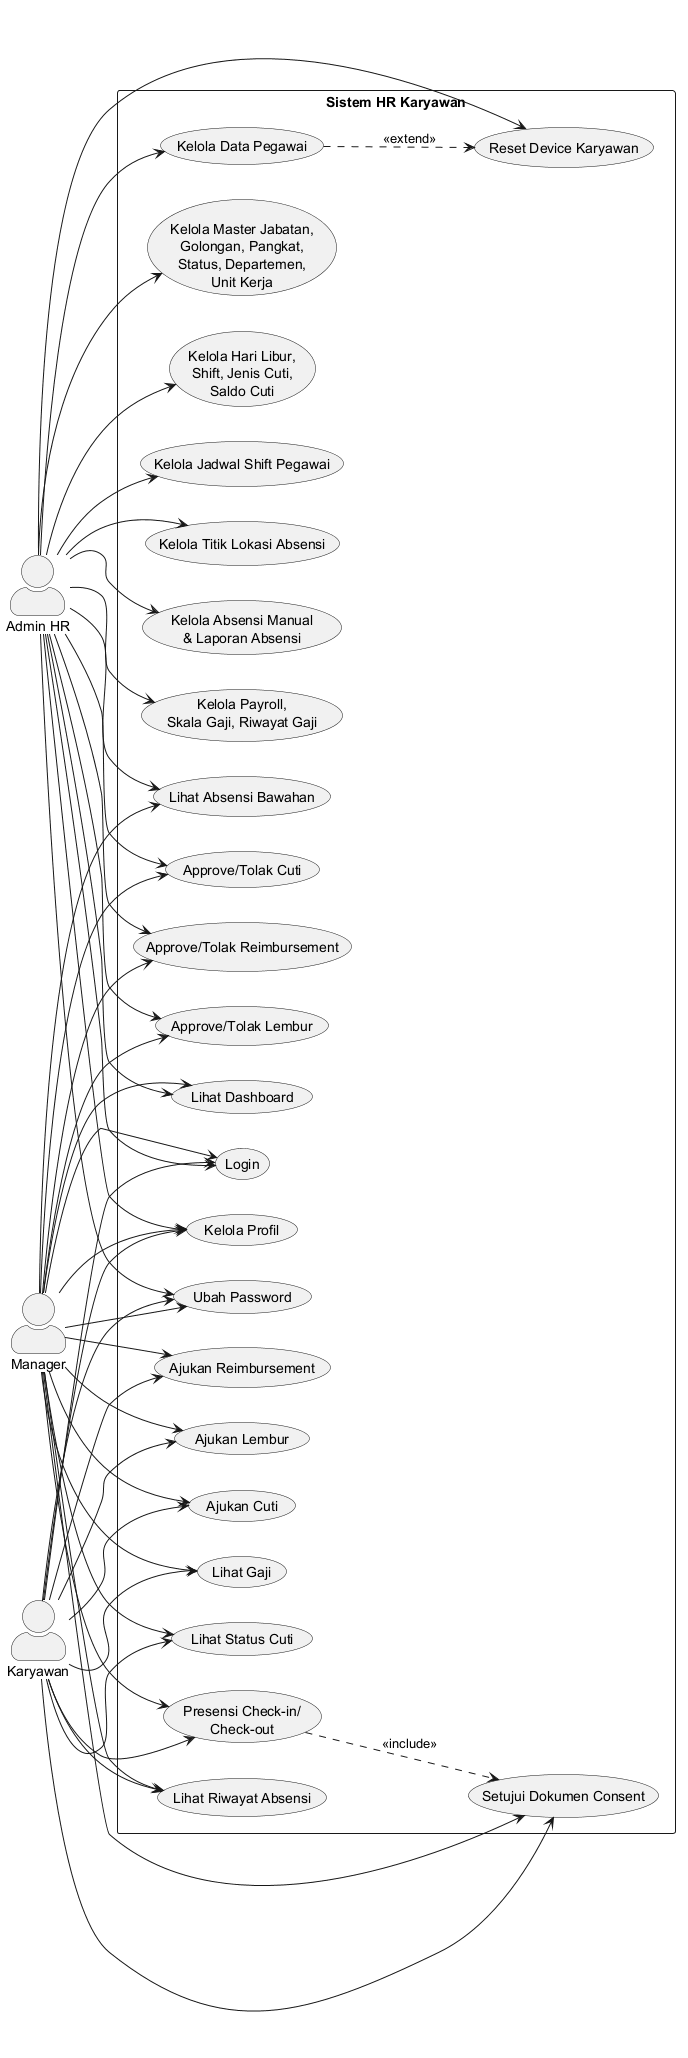

The diagram above was rendered by PlantUML. Its source (embedded in the PNG):
@startuml
left to right direction
skinparam packageStyle rectangle
skinparam actorStyle awesome

actor "Admin HR" as Admin
actor Manager
actor Karyawan

rectangle "Sistem HR Karyawan" {
  usecase "Login" as UC_Login
  usecase "Lihat Dashboard" as UC_Dashboard
  usecase "Kelola Profil" as UC_Profile
  usecase "Ubah Password" as UC_Password

  usecase "Setujui Dokumen Consent" as UC_Consent
  usecase "Presensi Check-in/\nCheck-out" as UC_Presensi
  usecase "Lihat Riwayat Absensi" as UC_RiwayatAbsensi
  usecase "Lihat Absensi Bawahan" as UC_AbsensiBawahan

  usecase "Ajukan Cuti" as UC_AjukanCuti
  usecase "Lihat Status Cuti" as UC_StatusCuti
  usecase "Approve/Tolak Cuti" as UC_ApproveCuti

  usecase "Ajukan Reimbursement" as UC_Reimburse
  usecase "Approve/Tolak Reimbursement" as UC_ApproveReimburse

  usecase "Ajukan Lembur" as UC_Lembur
  usecase "Approve/Tolak Lembur" as UC_ApproveLembur

  usecase "Lihat Gaji" as UC_LihatGaji

  usecase "Kelola Data Pegawai" as UC_Pegawai
  usecase "Reset Device Karyawan" as UC_ResetDevice
  usecase "Kelola Master Jabatan,\nGolongan, Pangkat,\nStatus, Departemen,\nUnit Kerja" as UC_MasterPegawai
  usecase "Kelola Hari Libur,\nShift, Jenis Cuti,\nSaldo Cuti" as UC_MasterJadwal
  usecase "Kelola Jadwal Shift Pegawai" as UC_JadwalPegawai
  usecase "Kelola Titik Lokasi Absensi" as UC_Lokasi
  usecase "Kelola Absensi Manual\n& Laporan Absensi" as UC_AbsensiAdmin
  usecase "Kelola Payroll,\nSkala Gaji, Riwayat Gaji" as UC_Payroll
}

Admin --> UC_Login
Admin --> UC_Dashboard
Admin --> UC_Profile
Admin --> UC_Password
Admin --> UC_AbsensiBawahan
Admin --> UC_ApproveCuti
Admin --> UC_ApproveReimburse
Admin --> UC_ApproveLembur
Admin --> UC_Pegawai
Admin --> UC_ResetDevice
Admin --> UC_MasterPegawai
Admin --> UC_MasterJadwal
Admin --> UC_JadwalPegawai
Admin --> UC_Lokasi
Admin --> UC_AbsensiAdmin
Admin --> UC_Payroll

Manager --> UC_Login
Manager --> UC_Dashboard
Manager --> UC_Profile
Manager --> UC_Password
Manager --> UC_Consent
Manager --> UC_Presensi
Manager --> UC_RiwayatAbsensi
Manager --> UC_AbsensiBawahan
Manager --> UC_AjukanCuti
Manager --> UC_StatusCuti
Manager --> UC_ApproveCuti
Manager --> UC_Reimburse
Manager --> UC_ApproveReimburse
Manager --> UC_Lembur
Manager --> UC_ApproveLembur
Manager --> UC_LihatGaji

Karyawan --> UC_Login
Karyawan --> UC_Profile
Karyawan --> UC_Password
Karyawan --> UC_Consent
Karyawan --> UC_Presensi
Karyawan --> UC_RiwayatAbsensi
Karyawan --> UC_AjukanCuti
Karyawan --> UC_StatusCuti
Karyawan --> UC_Reimburse
Karyawan --> UC_Lembur
Karyawan --> UC_LihatGaji

UC_Presensi ..> UC_Consent : <<include>>
UC_Pegawai ..> UC_ResetDevice : <<extend>>
@enduml